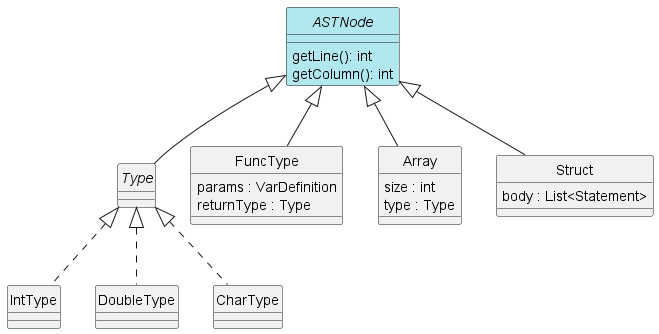

The diagram above was rendered by PlantUML. Its source (embedded in the PNG):
@startuml Types
skinparam style strictuml
skinparam monochrome false

interface ASTNode #b1e8f0 {
    getLine(): int
    getColumn(): int
}

interface Type

class FuncType {
    params : VarDefinition
    returnType : Type
}

ASTNode <|-- FuncType

' Tipos simples
class IntType
class DoubleType
class CharType

Type <|.. IntType
Type <|.. DoubleType
Type <|.. CharType

' Tipos complejos
class Array {
    size : int
    type : Type
}

class Struct {
    body : List<Statement>
}

ASTNode <|-- Type
ASTNode <|-- Array
ASTNode <|-- Struct

@enduml